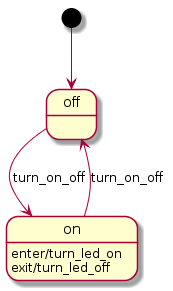

The diagram above was rendered by PlantUML. Its source (embedded in the PNG):
@startuml
[*] --> off

state off {
  off --> on : turn_on_off
}

state on {
  on --> off : turn_on_off
  on: enter/turn_led_on
  on: exit/turn_led_off
}
@enduml